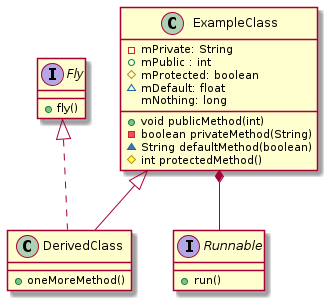

The diagram above was rendered by PlantUML. Its source (embedded in the PNG):
@startuml

class ExampleClass {
    -mPrivate: String
    +mPublic : int
    #mProtected: boolean
    ~mDefault: float
    mNothing: long
    +void publicMethod(int)
    -boolean privateMethod(String)
    ~String defaultMethod(boolean)
    #int protectedMethod()
}

class DerivedClass {
    +oneMoreMethod()
}

interface Fly {
    +fly()
}

interface Runnable {
    +run()
}

ExampleClass <|-- DerivedClass
Fly <|.. DerivedClass
ExampleClass *-- Runnable

@enduml